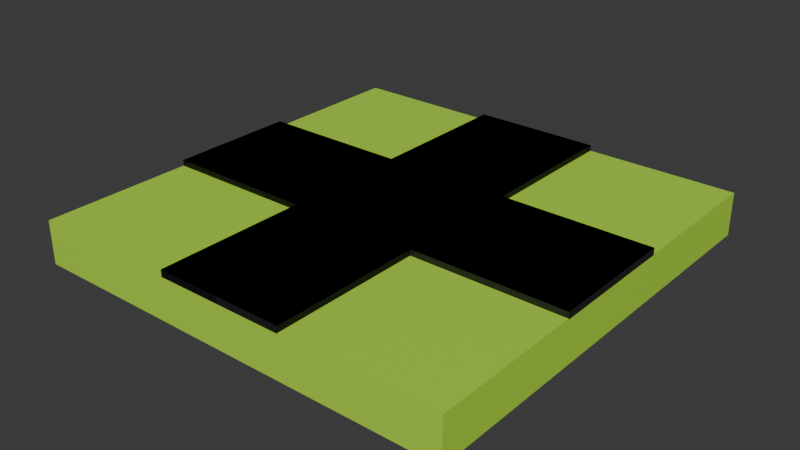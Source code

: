 # Source: road.blend  (saved by Blender 4.0.36; exported with 4.5.12 LTS)
import bpy
from mathutils import Matrix  # noqa: F401  (used for matrix-valued properties, if any)

bpy.ops.wm.read_factory_settings(use_empty=True)
scene = bpy.context.scene
scene.name = 'Scene'

# ---- collections
col_collection = bpy.data.collections.new('Collection'); scene.collection.children.link(col_collection)

# ---- materials (node trees are filled in below, after node groups)
mat_grass = bpy.data.materials.new('Grass')
mat_grass.alpha_threshold = 0.0
mat_grass.use_transparent_shadow = False
mat_grass.roughness = 0.5
mat_grass.line_color = (0.0, 0.0, 0.0, 1.0)
mat_road = bpy.data.materials.new('Road')
mat_road.use_transparent_shadow = False

# ---- material node trees
mat_grass.use_nodes = True; mat_grass.node_tree.nodes.clear()
_N = mat_grass.node_tree.nodes; _L = mat_grass.node_tree.links
n0 = _N.new('ShaderNodeOutputMaterial'); n0.name = 'Material Output'; n0.location = (300, 300)
n1 = _N.new('ShaderNodeBsdfPrincipled'); n1.name = 'Principled BSDF'; n1.location = (10, 300)
n1.inputs[0].default_value = (0.435, 0.8, 0.05406, 1.0)
n1.inputs[3].default_value = 1.45
_L.new(n1.outputs[0], n0.inputs[0])
n0.is_active_output = True
mat_road.use_nodes = True; mat_road.node_tree.nodes.clear()
_N = mat_road.node_tree.nodes; _L = mat_road.node_tree.links
n0 = _N.new('ShaderNodeBsdfPrincipled'); n0.name = 'Principled BSDF'; n0.location = (10, 300)
n0.inputs[0].default_value = (0.01329, 0.01329, 0.01329, 1.0)
n0.inputs[3].default_value = 1.45
n1 = _N.new('ShaderNodeOutputMaterial'); n1.name = 'Material Output'; n1.location = (300, 300)
_L.new(n0.outputs[0], n1.inputs[0])
n1.is_active_output = True

# ---- world
world_world = bpy.data.worlds.new('World'); scene.world = world_world
world_world.use_nodes = True; world_world.node_tree.nodes.clear()
_N = world_world.node_tree.nodes; _L = world_world.node_tree.links
n0 = _N.new('ShaderNodeOutputWorld'); n0.name = 'World Output'; n0.location = (300, 300)
n1 = _N.new('ShaderNodeBackground'); n1.name = 'Background'; n1.location = (10, 300)
n1.inputs[0].default_value = (0.05088, 0.05088, 0.05088, 1.0)
_L.new(n1.outputs[0], n0.inputs[0])
n0.is_active_output = True
world_world.color = (0.05088, 0.05088, 0.05088)
world_world.use_sun_shadow = False
world_world.sun_shadow_jitter_overblur = 0.0

# ---- meshes
me_cube_002 = bpy.data.meshes.new('Cube.002')
me_cube_002.from_pydata([(-1.0, -1.0, -1.0), (-1.0, -1.0, 1.0), (-1.0, 1.0, -1.0), (-1.0, 1.0, 1.0), (1.0, -1.0, -1.0), (1.0, -1.0, 1.0), (1.0, 1.0, -1.0), (1.0, 1.0, 1.0)], [], [(0, 1, 3, 2), (2, 3, 7, 6), (6, 7, 5, 4), (4, 5, 1, 0), (2, 6, 4, 0), (7, 3, 1, 5)])
_uv = me_cube_002.uv_layers.new(name='UVMap')
_uv.uv.foreach_set('vector', [0.375, 0.0, 0.625, 0.0, 0.625, 0.25, 0.375, 0.25, 0.375, 0.25, 0.625, 0.25, 0.625, 0.5, 0.375, 0.5, 0.375, 0.5, 0.625, 0.5, 0.625, 0.75, 0.375, 0.75, 0.375, 0.75, 0.625, 0.75, 0.625, 1.0, 0.375, 1.0, 0.125, 0.5, 0.375, 0.5, 0.375, 0.75, 0.125, 0.75, 0.625, 0.5, 0.875, 0.5, 0.875, 0.75, 0.625, 0.75])
me_cube_002.materials.append(mat_grass)
me_cube_002.update()
me_cube_004 = bpy.data.meshes.new('Cube.004')
me_cube_004.from_pydata([(-1.0, -0.3, -1.0), (-1.0, -0.3, 1.0), (-1.0, 0.3, -1.0), (-1.0, 0.3, 1.0), (1.0, -0.3, -1.0), (1.0, -0.3, 1.0), (1.0, 0.3, -1.0), (1.0, 0.3, 1.0)], [], [(0, 1, 3, 2), (2, 3, 7, 6), (6, 7, 5, 4), (4, 5, 1, 0), (2, 6, 4, 0), (7, 3, 1, 5)])
_uv = me_cube_004.uv_layers.new(name='UVMap')
_uv.uv.foreach_set('vector', [0.375, 0.0, 0.625, 0.0, 0.625, 0.25, 0.375, 0.25, 0.375, 0.25, 0.625, 0.25, 0.625, 0.5, 0.375, 0.5, 0.375, 0.5, 0.625, 0.5, 0.625, 0.75, 0.375, 0.75, 0.375, 0.75, 0.625, 0.75, 0.625, 1.0, 0.375, 1.0, 0.125, 0.5, 0.375, 0.5, 0.375, 0.75, 0.125, 0.75, 0.625, 0.5, 0.875, 0.5, 0.875, 0.75, 0.625, 0.75])
me_cube_004.materials.append(mat_road)
me_cube_004.update()
me_cube_006 = bpy.data.meshes.new('Cube.006')
me_cube_006.from_pydata([(-1.0, -0.3, -1.0), (-1.0, -0.3, 1.0), (-1.0, 0.3, -1.0), (-1.0, 0.3, 1.0), (1.0, -0.3, -1.0), (1.0, -0.3, 1.0), (1.0, 0.3, -1.0), (1.0, 0.3, 1.0), (-0.3, 1.0, -1.0), (-0.3, 1.0, 1.0), (0.3, 1.0, -1.0), (0.3, 1.0, 1.0), (-0.3, -1.0, -1.0), (-0.3, -1.0, 1.0), (0.3, -1.0, -1.0), (0.3, -1.0, 1.0)], [], [(0, 1, 3, 2), (2, 3, 7, 6), (6, 7, 5, 4), (4, 5, 1, 0), (2, 6, 4, 0), (7, 3, 1, 5), (8, 9, 11, 10), (10, 11, 15, 14), (14, 15, 13, 12), (12, 13, 9, 8), (10, 14, 12, 8), (15, 11, 9, 13)])
_uv = me_cube_006.uv_layers.new(name='UVMap')
_uv.uv.foreach_set('vector', [0.375, 0.0, 0.625, 0.0, 0.625, 0.25, 0.375, 0.25, 0.375, 0.25, 0.625, 0.25, 0.625, 0.5, 0.375, 0.5, 0.375, 0.5, 0.625, 0.5, 0.625, 0.75, 0.375, 0.75, 0.375, 0.75, 0.625, 0.75, 0.625, 1.0, 0.375, 1.0, 0.125, 0.5, 0.375, 0.5, 0.375, 0.75, 0.125, 0.75, 0.625, 0.5, 0.875, 0.5, 0.875, 0.75, 0.625, 0.75, 0.375, 0.0, 0.625, 0.0, 0.625, 0.25, 0.375, 0.25, 0.375, 0.25, 0.625, 0.25, 0.625, 0.5, 0.375, 0.5, 0.375, 0.5, 0.625, 0.5, 0.625, 0.75, 0.375, 0.75, 0.375, 0.75, 0.625, 0.75, 0.625, 1.0, 0.375, 1.0, 0.125, 0.5, 0.375, 0.5, 0.375, 0.75, 0.125, 0.75, 0.625, 0.5, 0.875, 0.5, 0.875, 0.75, 0.625, 0.75])
me_cube_006.materials.append(mat_road)
me_cube_006.update()
me_cube_007 = bpy.data.meshes.new('Cube.007')
me_cube_007.from_pydata([(-0.3, -0.3, -1.0), (-0.3, -0.3, 1.0), (-0.3, 0.3, -1.0), (-0.3, 0.3, 1.0), (1.0, -0.3, -1.0), (1.0, -0.3, 1.0), (1.0, 0.3, -1.0), (1.0, 0.3, 1.0), (0.3, -0.3, -1.0), (0.3, -0.3, 1.0), (-0.3, -0.3, -1.0), (-0.3, -0.3, 1.0), (0.3, 1.0, -1.0), (0.3, 1.0, 1.0), (-0.3, 1.0, -1.0), (-0.3, 1.0, 1.0)], [], [(0, 1, 3, 2), (2, 3, 7, 6), (6, 7, 5, 4), (4, 5, 1, 0), (2, 6, 4, 0), (7, 3, 1, 5), (8, 9, 11, 10), (10, 11, 15, 14), (14, 15, 13, 12), (12, 13, 9, 8), (10, 14, 12, 8), (15, 11, 9, 13)])
_uv = me_cube_007.uv_layers.new(name='UVMap')
_uv.uv.foreach_set('vector', [0.375, 0.0, 0.625, 0.0, 0.625, 0.25, 0.375, 0.25, 0.375, 0.25, 0.625, 0.25, 0.625, 0.5, 0.375, 0.5, 0.375, 0.5, 0.625, 0.5, 0.625, 0.75, 0.375, 0.75, 0.375, 0.75, 0.625, 0.75, 0.625, 1.0, 0.375, 1.0, 0.125, 0.5, 0.375, 0.5, 0.375, 0.75, 0.125, 0.75, 0.625, 0.5, 0.875, 0.5, 0.875, 0.75, 0.625, 0.75, 0.375, 0.0, 0.625, 0.0, 0.625, 0.25, 0.375, 0.25, 0.375, 0.25, 0.625, 0.25, 0.625, 0.5, 0.375, 0.5, 0.375, 0.5, 0.625, 0.5, 0.625, 0.75, 0.375, 0.75, 0.375, 0.75, 0.625, 0.75, 0.625, 1.0, 0.375, 1.0, 0.125, 0.5, 0.375, 0.5, 0.375, 0.75, 0.125, 0.75, 0.625, 0.5, 0.875, 0.5, 0.875, 0.75, 0.625, 0.75])
me_cube_007.materials.append(mat_road)
me_cube_007.update()
me_cube_008 = bpy.data.meshes.new('Cube.008')
me_cube_008.from_pydata([(-1.0, -0.3, -1.0), (-1.0, -0.3, 1.0), (-1.0, 0.3, -1.0), (-1.0, 0.3, 1.0), (1.0, -0.3, -1.0), (1.0, -0.3, 1.0), (1.0, 0.3, -1.0), (1.0, 0.3, 1.0), (-0.3, 1.0, -1.0), (-0.3, 1.0, 1.0), (0.3, 1.0, -1.0), (0.3, 1.0, 1.0), (-0.3, -0.3, -1.0), (-0.3, -0.3, 1.0), (0.3, -0.3, -1.0), (0.3, -0.3, 1.0)], [], [(0, 1, 3, 2), (2, 3, 7, 6), (6, 7, 5, 4), (4, 5, 1, 0), (2, 6, 4, 0), (7, 3, 1, 5), (8, 9, 11, 10), (10, 11, 15, 14), (14, 15, 13, 12), (12, 13, 9, 8), (10, 14, 12, 8), (15, 11, 9, 13)])
_uv = me_cube_008.uv_layers.new(name='UVMap')
_uv.uv.foreach_set('vector', [0.375, 0.0, 0.625, 0.0, 0.625, 0.25, 0.375, 0.25, 0.375, 0.25, 0.625, 0.25, 0.625, 0.5, 0.375, 0.5, 0.375, 0.5, 0.625, 0.5, 0.625, 0.75, 0.375, 0.75, 0.375, 0.75, 0.625, 0.75, 0.625, 1.0, 0.375, 1.0, 0.125, 0.5, 0.375, 0.5, 0.375, 0.75, 0.125, 0.75, 0.625, 0.5, 0.875, 0.5, 0.875, 0.75, 0.625, 0.75, 0.375, 0.0, 0.625, 0.0, 0.625, 0.25, 0.375, 0.25, 0.375, 0.25, 0.625, 0.25, 0.625, 0.5, 0.375, 0.5, 0.375, 0.5, 0.625, 0.5, 0.625, 0.75, 0.375, 0.75, 0.375, 0.75, 0.625, 0.75, 0.625, 1.0, 0.375, 1.0, 0.125, 0.5, 0.375, 0.5, 0.375, 0.75, 0.125, 0.75, 0.625, 0.5, 0.875, 0.5, 0.875, 0.75, 0.625, 0.75])
me_cube_008.materials.append(mat_road)
me_cube_008.update()
me_cube_001 = bpy.data.meshes.new('Cube.001')
me_cube_001.from_pydata([(-1.0, -0.3, -1.0), (-1.0, -0.3, 1.0), (-1.0, 0.3, -1.0), (-1.0, 0.3, 1.0), (0.3, -0.3, -1.0), (0.3, -0.3, 1.0), (0.3, 0.3, -1.0), (0.3, 0.3, 1.0)], [], [(0, 1, 3, 2), (2, 3, 7, 6), (6, 7, 5, 4), (4, 5, 1, 0), (2, 6, 4, 0), (7, 3, 1, 5)])
_uv = me_cube_001.uv_layers.new(name='UVMap')
_uv.uv.foreach_set('vector', [0.375, 0.0, 0.625, 0.0, 0.625, 0.25, 0.375, 0.25, 0.375, 0.25, 0.625, 0.25, 0.625, 0.5, 0.375, 0.5, 0.375, 0.5, 0.625, 0.5, 0.625, 0.75, 0.375, 0.75, 0.375, 0.75, 0.625, 0.75, 0.625, 1.0, 0.375, 1.0, 0.125, 0.5, 0.375, 0.5, 0.375, 0.75, 0.125, 0.75, 0.625, 0.5, 0.875, 0.5, 0.875, 0.75, 0.625, 0.75])
me_cube_001.materials.append(mat_road)
me_cube_001.update()

# ---- objects
ob_base = bpy.data.objects.new('Base', me_cube_002)
ob_straight = bpy.data.objects.new('Straight', me_cube_004)
ob_cross = bpy.data.objects.new('Cross', me_cube_006)
ob_turn = bpy.data.objects.new('Turn', me_cube_007)
ob_t_cross = bpy.data.objects.new('T-Cross', me_cube_008)
ob_half = bpy.data.objects.new('Half', me_cube_001)

# ---- transforms, parenting, visibility, modifiers, constraints
ob_base.location = (0.0, 0.0, -0.1)
ob_base.scale = (1.0, 1.0, 0.1)
ob_straight.location = (0.0, 0.0, 0.01138)
ob_straight.rotation_euler = (0.0, -0.0, 1.571)
ob_straight.scale = (1.0, 1.0, -0.01607)
ob_cross.location = (0.0, 0.0, 0.01138)
ob_cross.rotation_euler = (0.0, -0.0, 1.571)
ob_cross.scale = (1.0, 1.0, -0.01607)
ob_turn.location = (0.0, 0.0, 0.01138)
ob_turn.rotation_euler = (0.0, -0.0, -1.571)
ob_turn.scale = (1.0, 1.0, -0.01607)
ob_t_cross.location = (0.0, 0.0, 0.01138)
ob_t_cross.rotation_euler = (0.0, -0.0, 1.571)
ob_t_cross.scale = (1.0, 1.0, -0.01607)
ob_half.location = (0.0, 0.0, 0.01138)
ob_half.rotation_euler = (0.0, -0.0, 1.571)
ob_half.scale = (1.0, 1.0, -0.01607)

# ---- collection membership
col_collection.objects.link(ob_base)
col_collection.objects.link(ob_straight)
col_collection.objects.link(ob_cross)
col_collection.objects.link(ob_turn)
col_collection.objects.link(ob_t_cross)
col_collection.objects.link(ob_half)

# ---- scene / render settings (as saved in the file)
scene.frame_start = 1; scene.frame_end = 250; scene.frame_set(1)
scene.render.engine = 'BLENDER_EEVEE_NEXT'
scene.cycles.sampling_pattern = 'TABULATED_SOBOL'
bpy.context.view_layer.update()

# ---- added for rendering (the .blend has no active camera and no usable light): camera, sun
cam_auto = bpy.data.cameras.new('AutoCamera')
cam_auto.lens = 50.0
cam_auto.sensor_width = 36.0
cam_auto.clip_end = 1000.0
ob_auto_camera = bpy.data.objects.new('AutoCamera', cam_auto)
scene.collection.objects.link(ob_auto_camera)
ob_auto_camera.location = (2.62538, -3.15045, 2.01402)
ob_auto_camera.rotation_euler = (1.09748, -7.21219e-08, 0.694738)
scene.camera = ob_auto_camera
light_auto_sun = bpy.data.lights.new('AutoSun', 'SUN')
light_auto_sun.energy = 3.0
light_auto_sun.angle = 0.0523599
ob_auto_sun = bpy.data.objects.new('AutoSun', light_auto_sun)
scene.collection.objects.link(ob_auto_sun)
ob_auto_sun.rotation_euler = (0.872665, 0.174533, 0.523599)
bpy.context.view_layer.update()

